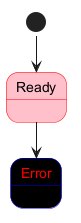

The diagram above was rendered by PlantUML. Its source (embedded in the PNG):
@startuml
state Ready <<BackGroundColor:pink;LineColor:red>>
state Error <<FontColor:red;LineColor:blue>>
[*] --> Ready
Ready --> Error
@enduml